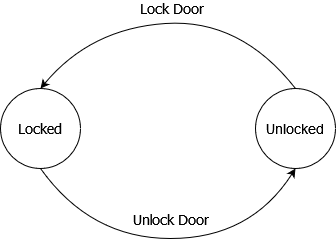

The diagram above was exported from draw.io. Its source (the exported page's mxGraphModel, read from the mxfile embedded in the PNG):
<mxGraphModel dx="1038" dy="564" grid="1" gridSize="10" guides="1" tooltips="1" connect="1" arrows="1" fold="1" page="1" pageScale="1" pageWidth="850" pageHeight="1100" math="0" shadow="0">
  <root>
    <mxCell id="0" />
    <mxCell id="1" parent="0" />
    <mxCell id="wsHkqoREWQX0Pbg7FnQv-2" value="&lt;font style=&quot;font-size: 14px;&quot; face=&quot;Tahoma&quot;&gt;Locked&lt;/font&gt;" style="ellipse;whiteSpace=wrap;html=1;aspect=fixed;" vertex="1" parent="1">
      <mxGeometry x="130" y="180" width="80" height="80" as="geometry" />
    </mxCell>
    <mxCell id="wsHkqoREWQX0Pbg7FnQv-3" value="&lt;font style=&quot;font-size: 14px;&quot;&gt;Unlocked&lt;/font&gt;" style="ellipse;whiteSpace=wrap;html=1;aspect=fixed;" vertex="1" parent="1">
      <mxGeometry x="385" y="180" width="80" height="80" as="geometry" />
    </mxCell>
    <mxCell id="wsHkqoREWQX0Pbg7FnQv-5" value="" style="curved=1;endArrow=classic;html=1;rounded=0;fontFamily=Tahoma;fontSize=14;exitX=0.5;exitY=1;exitDx=0;exitDy=0;entryX=0.5;entryY=1;entryDx=0;entryDy=0;" edge="1" parent="1" source="wsHkqoREWQX0Pbg7FnQv-2" target="wsHkqoREWQX0Pbg7FnQv-3">
      <mxGeometry width="50" height="50" relative="1" as="geometry">
        <mxPoint x="400" y="320" as="sourcePoint" />
        <mxPoint x="450" y="270" as="targetPoint" />
        <Array as="points">
          <mxPoint x="220" y="330" />
          <mxPoint x="380" y="330" />
        </Array>
      </mxGeometry>
    </mxCell>
    <mxCell id="wsHkqoREWQX0Pbg7FnQv-8" value="&lt;div&gt;Unlock Door&lt;/div&gt;" style="edgeLabel;html=1;align=center;verticalAlign=middle;resizable=0;points=[];fontSize=14;fontFamily=Tahoma;" vertex="1" connectable="0" parent="wsHkqoREWQX0Pbg7FnQv-5">
      <mxGeometry x="0.0693" y="-2" relative="1" as="geometry">
        <mxPoint x="-10" y="-22" as="offset" />
      </mxGeometry>
    </mxCell>
    <mxCell id="wsHkqoREWQX0Pbg7FnQv-6" value="" style="curved=1;endArrow=classic;html=1;rounded=0;fontFamily=Tahoma;fontSize=14;exitX=0.5;exitY=0;exitDx=0;exitDy=0;entryX=0.5;entryY=0;entryDx=0;entryDy=0;" edge="1" parent="1" source="wsHkqoREWQX0Pbg7FnQv-3" target="wsHkqoREWQX0Pbg7FnQv-2">
      <mxGeometry width="50" height="50" relative="1" as="geometry">
        <mxPoint x="400" y="320" as="sourcePoint" />
        <mxPoint x="450" y="270" as="targetPoint" />
        <Array as="points">
          <mxPoint x="370" y="110" />
          <mxPoint x="220" y="120" />
        </Array>
      </mxGeometry>
    </mxCell>
    <mxCell id="wsHkqoREWQX0Pbg7FnQv-7" value="Lock Door" style="edgeLabel;html=1;align=center;verticalAlign=middle;resizable=0;points=[];fontSize=14;fontFamily=Tahoma;" vertex="1" connectable="0" parent="wsHkqoREWQX0Pbg7FnQv-6">
      <mxGeometry x="-0.0989" y="-2" relative="1" as="geometry">
        <mxPoint x="-16" y="-12" as="offset" />
      </mxGeometry>
    </mxCell>
  </root>
</mxGraphModel>